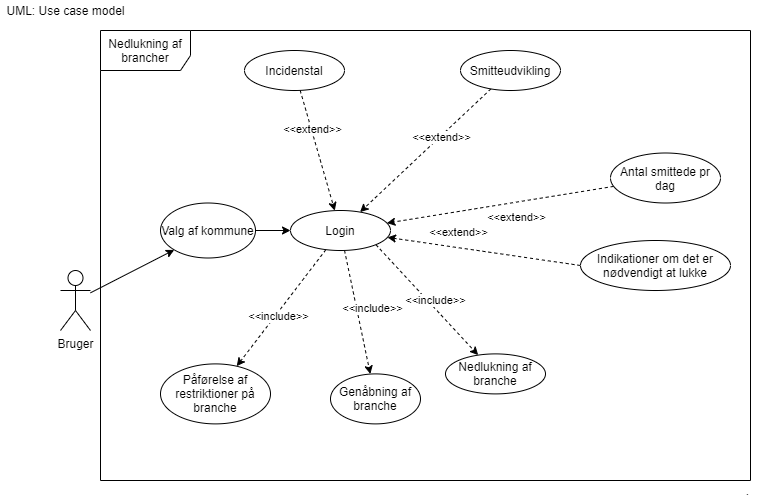

The diagram above was exported from draw.io. Its source (the exported page's mxGraphModel, read from the mxfile embedded in the PNG):
<mxGraphModel dx="1422" dy="762" grid="1" gridSize="10" guides="1" tooltips="1" connect="1" arrows="1" fold="1" page="1" pageScale="1" pageWidth="827" pageHeight="1169" math="0" shadow="0">
  <root>
    <mxCell id="0" />
    <mxCell id="1" parent="0" />
    <mxCell id="Vt5UoTwcY4VXORudU5G--16" style="rounded=0;orthogonalLoop=1;jettySize=auto;html=1;dashed=1;exitX=1;exitY=1;exitDx=0;exitDy=0;" parent="1" source="Ro6JKBceaxaTj42zWFAD-4" target="Ro6JKBceaxaTj42zWFAD-18" edge="1">
      <mxGeometry relative="1" as="geometry">
        <mxPoint x="170" y="311.1392405063291" as="sourcePoint" />
      </mxGeometry>
    </mxCell>
    <mxCell id="Vt5UoTwcY4VXORudU5G--21" value="&amp;lt;&amp;lt;include&amp;gt;&amp;gt;" style="edgeLabel;html=1;align=center;verticalAlign=middle;resizable=0;points=[];" parent="Vt5UoTwcY4VXORudU5G--16" vertex="1" connectable="0">
      <mxGeometry x="-0.1025" y="-2" relative="1" as="geometry">
        <mxPoint x="14.73" y="4.08" as="offset" />
      </mxGeometry>
    </mxCell>
    <mxCell id="Vt5UoTwcY4VXORudU5G--17" style="rounded=0;orthogonalLoop=1;jettySize=auto;html=1;dashed=1;" parent="1" source="Ro6JKBceaxaTj42zWFAD-4" target="Ro6JKBceaxaTj42zWFAD-17" edge="1">
      <mxGeometry relative="1" as="geometry">
        <mxPoint x="170" y="317.2222222222222" as="sourcePoint" />
      </mxGeometry>
    </mxCell>
    <mxCell id="Vt5UoTwcY4VXORudU5G--19" value="&amp;lt;&amp;lt;include&amp;gt;&amp;gt;" style="edgeLabel;html=1;align=center;verticalAlign=middle;resizable=0;points=[];" parent="Vt5UoTwcY4VXORudU5G--17" vertex="1" connectable="0">
      <mxGeometry x="0.1157" y="2" relative="1" as="geometry">
        <mxPoint as="offset" />
      </mxGeometry>
    </mxCell>
    <mxCell id="Vt5UoTwcY4VXORudU5G--18" style="rounded=0;orthogonalLoop=1;jettySize=auto;html=1;dashed=1;" parent="1" source="Ro6JKBceaxaTj42zWFAD-4" target="Ro6JKBceaxaTj42zWFAD-28" edge="1">
      <mxGeometry relative="1" as="geometry">
        <mxPoint x="170" y="313.6428571428571" as="sourcePoint" />
      </mxGeometry>
    </mxCell>
    <mxCell id="Vt5UoTwcY4VXORudU5G--20" value="&amp;lt;&amp;lt;include&amp;gt;&amp;gt;" style="edgeLabel;html=1;align=center;verticalAlign=middle;resizable=0;points=[];" parent="Vt5UoTwcY4VXORudU5G--18" vertex="1" connectable="0">
      <mxGeometry x="-0.1378" y="2" relative="1" as="geometry">
        <mxPoint x="14.04" y="5.06" as="offset" />
      </mxGeometry>
    </mxCell>
    <mxCell id="Ro6JKBceaxaTj42zWFAD-2" value="Nedlukning af brancher" style="shape=umlFrame;whiteSpace=wrap;html=1;width=90;height=40;" parent="1" vertex="1">
      <mxGeometry x="170" y="40" width="650" height="450" as="geometry" />
    </mxCell>
    <mxCell id="Ro6JKBceaxaTj42zWFAD-4" value="&lt;div&gt;Login&lt;/div&gt;" style="ellipse;whiteSpace=wrap;html=1;align=center;" parent="1" vertex="1">
      <mxGeometry x="360" y="220" width="100" height="40" as="geometry" />
    </mxCell>
    <mxCell id="Ro6JKBceaxaTj42zWFAD-11" style="rounded=0;orthogonalLoop=1;jettySize=auto;html=1;dashed=1;exitX=0;exitY=0.5;exitDx=0;exitDy=0;" parent="1" source="Ro6JKBceaxaTj42zWFAD-10" target="Ro6JKBceaxaTj42zWFAD-4" edge="1">
      <mxGeometry relative="1" as="geometry">
        <mxPoint x="507" y="302.5" as="targetPoint" />
      </mxGeometry>
    </mxCell>
    <mxCell id="Ro6JKBceaxaTj42zWFAD-12" value="&amp;lt;&amp;lt;extend&amp;gt;&amp;gt;" style="edgeLabel;html=1;align=center;verticalAlign=middle;resizable=0;points=[];" parent="Ro6JKBceaxaTj42zWFAD-11" vertex="1" connectable="0">
      <mxGeometry x="0.2593" y="-1" relative="1" as="geometry">
        <mxPoint x="-1" y="-15" as="offset" />
      </mxGeometry>
    </mxCell>
    <mxCell id="Ro6JKBceaxaTj42zWFAD-10" value="Indikationer om det er nødvendigt at lukke" style="ellipse;whiteSpace=wrap;html=1;align=center;" parent="1" vertex="1">
      <mxGeometry x="650" y="250" width="150" height="50" as="geometry" />
    </mxCell>
    <mxCell id="Ro6JKBceaxaTj42zWFAD-17" value="Påførelse af restriktioner på branche" style="ellipse;whiteSpace=wrap;html=1;align=center;" parent="1" vertex="1">
      <mxGeometry x="230" y="373.4" width="110" height="60" as="geometry" />
    </mxCell>
    <mxCell id="Ro6JKBceaxaTj42zWFAD-18" value="Nedlukning af branche" style="ellipse;whiteSpace=wrap;html=1;align=center;" parent="1" vertex="1">
      <mxGeometry x="515" y="363.4" width="100" height="40" as="geometry" />
    </mxCell>
    <mxCell id="Ro6JKBceaxaTj42zWFAD-28" value="Genåbning af branche" style="ellipse;whiteSpace=wrap;html=1;align=center;" parent="1" vertex="1">
      <mxGeometry x="400" y="383.4" width="90" height="50" as="geometry" />
    </mxCell>
    <mxCell id="Ro6JKBceaxaTj42zWFAD-58" value="UML: Use case model" style="text;html=1;align=center;verticalAlign=middle;resizable=0;points=[];autosize=1;" parent="1" vertex="1">
      <mxGeometry x="70" y="10" width="130" height="20" as="geometry" />
    </mxCell>
    <mxCell id="Ro6JKBceaxaTj42zWFAD-59" value="." style="text;html=1;align=center;verticalAlign=middle;resizable=0;points=[];autosize=1;" parent="1" vertex="1">
      <mxGeometry x="807" y="490" width="20" height="20" as="geometry" />
    </mxCell>
    <mxCell id="Vt5UoTwcY4VXORudU5G--8" style="rounded=0;orthogonalLoop=1;jettySize=auto;html=1;dashed=1;" parent="1" source="Vt5UoTwcY4VXORudU5G--5" target="Ro6JKBceaxaTj42zWFAD-4" edge="1">
      <mxGeometry relative="1" as="geometry" />
    </mxCell>
    <mxCell id="Vt5UoTwcY4VXORudU5G--11" value="&amp;lt;&amp;lt;extend&amp;gt;&amp;gt;" style="edgeLabel;html=1;align=center;verticalAlign=middle;resizable=0;points=[];" parent="Vt5UoTwcY4VXORudU5G--8" vertex="1" connectable="0">
      <mxGeometry x="-0.3678" y="1" relative="1" as="geometry">
        <mxPoint as="offset" />
      </mxGeometry>
    </mxCell>
    <mxCell id="Vt5UoTwcY4VXORudU5G--5" value="Incidenstal" style="ellipse;whiteSpace=wrap;html=1;align=center;" parent="1" vertex="1">
      <mxGeometry x="314" y="60" width="100" height="40" as="geometry" />
    </mxCell>
    <mxCell id="Vt5UoTwcY4VXORudU5G--13" value="" style="rounded=0;orthogonalLoop=1;jettySize=auto;html=1;dashed=1;" parent="1" source="Vt5UoTwcY4VXORudU5G--6" target="Ro6JKBceaxaTj42zWFAD-4" edge="1">
      <mxGeometry relative="1" as="geometry" />
    </mxCell>
    <mxCell id="Vt5UoTwcY4VXORudU5G--14" value="&amp;lt;&amp;lt;extend&amp;gt;&amp;gt;" style="edgeLabel;html=1;align=center;verticalAlign=middle;resizable=0;points=[];" parent="Vt5UoTwcY4VXORudU5G--13" vertex="1" connectable="0">
      <mxGeometry x="-0.2353" y="1" relative="1" as="geometry">
        <mxPoint as="offset" />
      </mxGeometry>
    </mxCell>
    <mxCell id="Vt5UoTwcY4VXORudU5G--6" value="Smitteudvikling" style="ellipse;whiteSpace=wrap;html=1;align=center;" parent="1" vertex="1">
      <mxGeometry x="530" y="60" width="100" height="40" as="geometry" />
    </mxCell>
    <mxCell id="Vt5UoTwcY4VXORudU5G--10" style="rounded=0;orthogonalLoop=1;jettySize=auto;html=1;dashed=1;" parent="1" source="Vt5UoTwcY4VXORudU5G--7" target="Ro6JKBceaxaTj42zWFAD-4" edge="1">
      <mxGeometry relative="1" as="geometry" />
    </mxCell>
    <mxCell id="Vt5UoTwcY4VXORudU5G--12" value="&amp;lt;&amp;lt;extend&amp;gt;&amp;gt;" style="edgeLabel;html=1;align=center;verticalAlign=middle;resizable=0;points=[];" parent="Vt5UoTwcY4VXORudU5G--10" vertex="1" connectable="0">
      <mxGeometry x="0.6417" y="-2" relative="1" as="geometry">
        <mxPoint x="89.17" y="2" as="offset" />
      </mxGeometry>
    </mxCell>
    <mxCell id="Vt5UoTwcY4VXORudU5G--7" value="Antal smittede pr dag" style="ellipse;whiteSpace=wrap;html=1;align=center;" parent="1" vertex="1">
      <mxGeometry x="680" y="162.5" width="110" height="50" as="geometry" />
    </mxCell>
    <mxCell id="1hSfPzNazywc5XUIA2Cc-9" style="edgeStyle=none;rounded=0;orthogonalLoop=1;jettySize=auto;html=1;" parent="1" source="1hSfPzNazywc5XUIA2Cc-2" target="Ro6JKBceaxaTj42zWFAD-4" edge="1">
      <mxGeometry relative="1" as="geometry" />
    </mxCell>
    <mxCell id="1hSfPzNazywc5XUIA2Cc-2" value="Valg af kommune" style="ellipse;whiteSpace=wrap;html=1;" parent="1" vertex="1">
      <mxGeometry x="230" y="212.5" width="95" height="55" as="geometry" />
    </mxCell>
    <mxCell id="1hSfPzNazywc5XUIA2Cc-8" style="edgeStyle=none;rounded=0;orthogonalLoop=1;jettySize=auto;html=1;entryX=0;entryY=1;entryDx=0;entryDy=0;" parent="1" source="1hSfPzNazywc5XUIA2Cc-5" target="1hSfPzNazywc5XUIA2Cc-2" edge="1">
      <mxGeometry relative="1" as="geometry" />
    </mxCell>
    <mxCell id="1hSfPzNazywc5XUIA2Cc-5" value="&lt;div&gt;Bruger&lt;/div&gt;" style="shape=umlActor;verticalLabelPosition=bottom;verticalAlign=top;html=1;outlineConnect=0;" parent="1" vertex="1">
      <mxGeometry x="130" y="280" width="30" height="60" as="geometry" />
    </mxCell>
  </root>
</mxGraphModel>